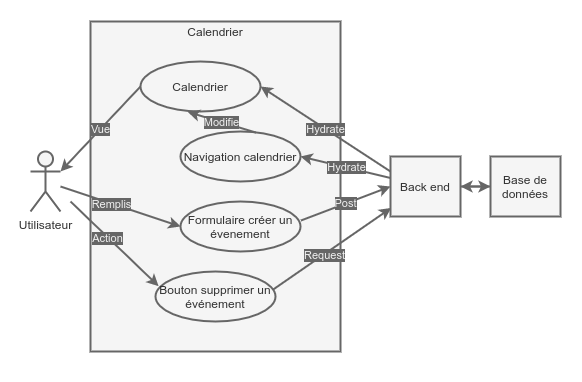

The diagram above was exported from draw.io. Its source (the exported page's mxGraphModel, read from the mxfile embedded in the PNG):
<mxGraphModel dx="596" dy="420" grid="1" gridSize="10" guides="1" tooltips="1" connect="1" arrows="1" fold="1" page="1" pageScale="1" pageWidth="827" pageHeight="1169" math="0" shadow="0">
  <root>
    <object label="" id="0">
      <mxCell />
    </object>
    <mxCell id="1" parent="0" />
    <mxCell id="32" value="" style="rounded=0;whiteSpace=wrap;html=1;strokeWidth=2;fillColor=#FFFFFF;strokeColor=none;" parent="1" vertex="1">
      <mxGeometry x="80" y="10" width="580" height="380" as="geometry" />
    </mxCell>
    <mxCell id="7" value="" style="rounded=0;whiteSpace=wrap;html=1;strokeWidth=2;fillColor=#f5f5f5;strokeColor=#666666;fontColor=#333333;" parent="1" vertex="1">
      <mxGeometry x="170" y="30" width="250" height="330" as="geometry" />
    </mxCell>
    <mxCell id="17" value="Vue" style="rounded=0;orthogonalLoop=1;jettySize=auto;html=1;strokeWidth=2;fillColor=#f5f5f5;strokeColor=#666666;exitX=0;exitY=0.5;exitDx=0;exitDy=0;entryX=1;entryY=0.3333333333333333;entryDx=0;entryDy=0;entryPerimeter=0;labelBackgroundColor=#666666;fontColor=#F0F0F0;" parent="1" source="12" target="4" edge="1">
      <mxGeometry relative="1" as="geometry">
        <mxPoint x="140" y="190" as="sourcePoint" />
        <mxPoint x="140" y="190" as="targetPoint" />
      </mxGeometry>
    </mxCell>
    <mxCell id="18" style="rounded=0;orthogonalLoop=1;jettySize=auto;html=1;strokeWidth=2;fillColor=#f5f5f5;strokeColor=#666666;entryX=0;entryY=0.5;entryDx=0;entryDy=0;" parent="1" source="4" target="14" edge="1">
      <mxGeometry relative="1" as="geometry">
        <mxPoint x="60" y="320" as="sourcePoint" />
        <mxPoint x="140" y="200" as="targetPoint" />
      </mxGeometry>
    </mxCell>
    <mxCell id="35" value="Remplis" style="edgeLabel;html=1;align=center;verticalAlign=middle;resizable=0;points=[];labelBackgroundColor=#666666;fontColor=#F0F0F0;" parent="18" vertex="1" connectable="0">
      <mxGeometry x="-0.1416" y="-1" relative="1" as="geometry">
        <mxPoint as="offset" />
      </mxGeometry>
    </mxCell>
    <mxCell id="4" value="Utilisateur" style="shape=umlActor;verticalLabelPosition=bottom;verticalAlign=top;html=1;outlineConnect=0;strokeWidth=2;fillColor=#f5f5f5;strokeColor=#666666;fontColor=#333333;" parent="1" vertex="1">
      <mxGeometry x="110" y="160" width="30" height="60" as="geometry" />
    </mxCell>
    <mxCell id="9" value="Calendrier" style="text;html=1;align=center;verticalAlign=middle;whiteSpace=wrap;rounded=0;strokeWidth=2;fontColor=#333333;" parent="1" vertex="1">
      <mxGeometry x="230" y="30" width="130" height="20" as="geometry" />
    </mxCell>
    <mxCell id="19" value="Hydrate" style="edgeStyle=none;rounded=0;orthogonalLoop=1;jettySize=auto;html=1;strokeWidth=2;fillColor=#f5f5f5;strokeColor=#666666;entryX=1;entryY=0.5;entryDx=0;entryDy=0;exitX=0;exitY=0.25;exitDx=0;exitDy=0;labelBackgroundColor=#666666;fontColor=#F0F0F0;" parent="1" source="25" target="12" edge="1">
      <mxGeometry relative="1" as="geometry">
        <mxPoint x="460" y="180" as="targetPoint" />
      </mxGeometry>
    </mxCell>
    <mxCell id="12" value="Calendrier" style="ellipse;whiteSpace=wrap;html=1;strokeWidth=2;fillColor=#f5f5f5;strokeColor=#666666;fontColor=#333333;" parent="1" vertex="1">
      <mxGeometry x="220" y="70" width="120" height="50" as="geometry" />
    </mxCell>
    <mxCell id="20" value="Hydrate" style="edgeStyle=none;rounded=0;orthogonalLoop=1;jettySize=auto;html=1;exitX=0.021;exitY=0.364;exitDx=0;exitDy=0;strokeWidth=2;fillColor=#f5f5f5;strokeColor=#666666;entryX=1;entryY=0.5;entryDx=0;entryDy=0;exitPerimeter=0;labelBackgroundColor=#666666;fontColor=#F0F0F0;" parent="1" source="25" target="13" edge="1">
      <mxGeometry relative="1" as="geometry">
        <mxPoint x="460" y="190" as="targetPoint" />
      </mxGeometry>
    </mxCell>
    <mxCell id="13" value="Navigation calendrier" style="ellipse;whiteSpace=wrap;html=1;strokeWidth=2;fillColor=#f5f5f5;strokeColor=#666666;fontColor=#333333;" parent="1" vertex="1">
      <mxGeometry x="260" y="140" width="120" height="50" as="geometry" />
    </mxCell>
    <mxCell id="21" value="Post" style="edgeStyle=none;rounded=0;orthogonalLoop=1;jettySize=auto;html=1;strokeWidth=2;fillColor=#f5f5f5;strokeColor=#666666;entryX=0;entryY=0.5;entryDx=0;entryDy=0;labelBackgroundColor=#666666;exitX=1.004;exitY=0.38;exitDx=0;exitDy=0;exitPerimeter=0;fontColor=#F0F0F0;" parent="1" source="14" target="25" edge="1">
      <mxGeometry relative="1" as="geometry">
        <mxPoint x="460" y="200" as="targetPoint" />
      </mxGeometry>
    </mxCell>
    <mxCell id="14" value="Formulaire créer un évenement" style="ellipse;whiteSpace=wrap;html=1;strokeWidth=2;fillColor=#f5f5f5;strokeColor=#666666;fontColor=#333333;" parent="1" vertex="1">
      <mxGeometry x="260" y="210" width="120" height="50" as="geometry" />
    </mxCell>
    <mxCell id="28" style="edgeStyle=none;rounded=0;orthogonalLoop=1;jettySize=auto;html=1;entryX=0;entryY=0.5;entryDx=0;entryDy=0;strokeWidth=2;fillColor=#f5f5f5;strokeColor=#666666;" parent="1" source="25" target="26" edge="1">
      <mxGeometry relative="1" as="geometry">
        <mxPoint x="570" y="180" as="targetPoint" />
      </mxGeometry>
    </mxCell>
    <mxCell id="25" value="Back end" style="rounded=0;whiteSpace=wrap;html=1;strokeWidth=2;fillColor=#f5f5f5;strokeColor=#666666;fontColor=#333333;" parent="1" vertex="1">
      <mxGeometry x="470" y="165" width="70" height="60" as="geometry" />
    </mxCell>
    <mxCell id="27" style="edgeStyle=none;rounded=0;orthogonalLoop=1;jettySize=auto;html=1;entryX=1;entryY=0.5;entryDx=0;entryDy=0;strokeWidth=2;fillColor=#f5f5f5;strokeColor=#666666;" parent="1" source="26" target="25" edge="1">
      <mxGeometry relative="1" as="geometry" />
    </mxCell>
    <mxCell id="26" value="Base de données" style="rounded=0;whiteSpace=wrap;html=1;strokeWidth=2;fillColor=#f5f5f5;strokeColor=#666666;fontColor=#333333;" parent="1" vertex="1">
      <mxGeometry x="570" y="165" width="70" height="60" as="geometry" />
    </mxCell>
    <mxCell id="36" value="Modifie" style="rounded=0;orthogonalLoop=1;jettySize=auto;html=1;strokeWidth=2;fillColor=#f5f5f5;strokeColor=#666666;exitX=0.627;exitY=0.02;exitDx=0;exitDy=0;entryX=0.394;entryY=1.009;entryDx=0;entryDy=0;labelBackgroundColor=#666666;exitPerimeter=0;entryPerimeter=0;fontColor=#F0F0F0;" parent="1" source="13" target="12" edge="1">
      <mxGeometry relative="1" as="geometry">
        <mxPoint x="230" y="105" as="sourcePoint" />
        <mxPoint x="150" y="190" as="targetPoint" />
      </mxGeometry>
    </mxCell>
    <mxCell id="39" value="Bouton supprimer un événement" style="ellipse;whiteSpace=wrap;html=1;strokeWidth=2;fillColor=#f5f5f5;strokeColor=#666666;fontColor=#333333;" parent="1" vertex="1">
      <mxGeometry x="235" y="280" width="120" height="50" as="geometry" />
    </mxCell>
    <mxCell id="40" style="rounded=0;orthogonalLoop=1;jettySize=auto;html=1;strokeWidth=2;fillColor=#f5f5f5;strokeColor=#666666;entryX=0.026;entryY=0.294;entryDx=0;entryDy=0;entryPerimeter=0;" parent="1" target="39" edge="1">
      <mxGeometry relative="1" as="geometry">
        <mxPoint x="150" y="210" as="sourcePoint" />
        <mxPoint x="270" y="245" as="targetPoint" />
      </mxGeometry>
    </mxCell>
    <mxCell id="41" value="Action" style="edgeLabel;html=1;align=center;verticalAlign=middle;resizable=0;points=[];labelBackgroundColor=#666666;fontColor=#F0F0F0;" parent="40" vertex="1" connectable="0">
      <mxGeometry x="-0.1416" y="-1" relative="1" as="geometry">
        <mxPoint as="offset" />
      </mxGeometry>
    </mxCell>
    <mxCell id="42" style="rounded=0;orthogonalLoop=1;jettySize=auto;html=1;strokeWidth=2;fillColor=#f5f5f5;strokeColor=#666666;entryX=0.01;entryY=0.857;entryDx=0;entryDy=0;entryPerimeter=0;exitX=0.979;exitY=0.363;exitDx=0;exitDy=0;exitPerimeter=0;" parent="1" source="39" target="25" edge="1">
      <mxGeometry relative="1" as="geometry">
        <mxPoint x="381.88" y="290" as="sourcePoint" />
        <mxPoint x="470" y="374.70000000000005" as="targetPoint" />
      </mxGeometry>
    </mxCell>
    <mxCell id="43" value="Request" style="edgeLabel;html=1;align=center;verticalAlign=middle;resizable=0;points=[];labelBackgroundColor=#666666;fontColor=#F0F0F0;" parent="42" vertex="1" connectable="0">
      <mxGeometry x="-0.1416" y="-1" relative="1" as="geometry">
        <mxPoint as="offset" />
      </mxGeometry>
    </mxCell>
  </root>
</mxGraphModel>